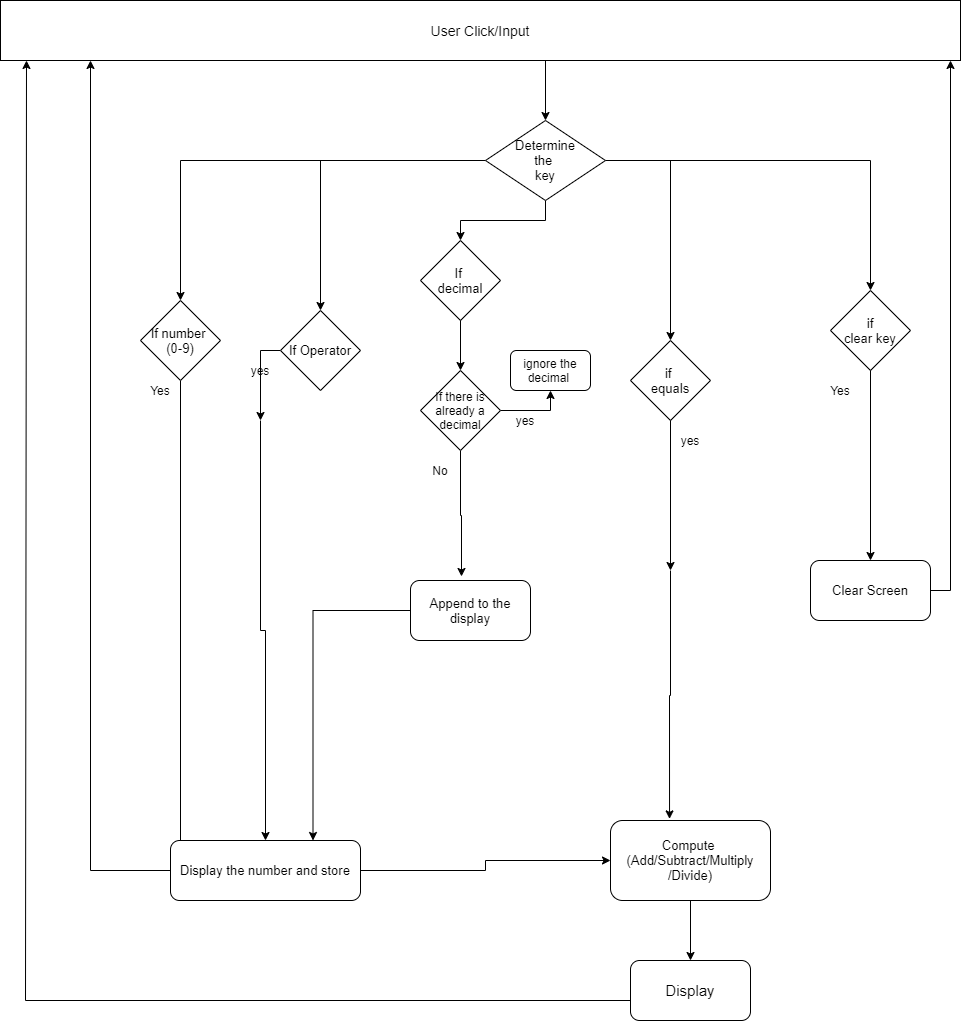

The diagram above was exported from draw.io. Its source (the exported page's mxGraphModel, read from the mxfile embedded in the PNG):
<mxGraphModel dx="2272" dy="745" grid="1" gridSize="10" guides="1" tooltips="1" connect="1" arrows="1" fold="1" page="1" pageScale="1" pageWidth="850" pageHeight="1100" math="0" shadow="0">
  <root>
    <mxCell id="0" />
    <mxCell id="1" parent="0" />
    <mxCell id="gABUIpy8W0M4vBwFqcU4-1" value="&lt;font style=&quot;font-size: 14px&quot;&gt;User Click/Input&lt;/font&gt;" style="rounded=0;whiteSpace=wrap;html=1;" vertex="1" parent="1">
      <mxGeometry x="-120" y="30" width="960" height="60" as="geometry" />
    </mxCell>
    <mxCell id="gABUIpy8W0M4vBwFqcU4-5" value="" style="edgeStyle=orthogonalEdgeStyle;rounded=0;orthogonalLoop=1;jettySize=auto;html=1;" edge="1" parent="1" source="gABUIpy8W0M4vBwFqcU4-3" target="gABUIpy8W0M4vBwFqcU4-4">
      <mxGeometry relative="1" as="geometry" />
    </mxCell>
    <mxCell id="gABUIpy8W0M4vBwFqcU4-7" value="" style="edgeStyle=orthogonalEdgeStyle;rounded=0;orthogonalLoop=1;jettySize=auto;html=1;" edge="1" parent="1" source="gABUIpy8W0M4vBwFqcU4-3" target="gABUIpy8W0M4vBwFqcU4-6">
      <mxGeometry relative="1" as="geometry" />
    </mxCell>
    <mxCell id="gABUIpy8W0M4vBwFqcU4-9" value="" style="edgeStyle=orthogonalEdgeStyle;rounded=0;orthogonalLoop=1;jettySize=auto;html=1;" edge="1" parent="1" source="gABUIpy8W0M4vBwFqcU4-3" target="gABUIpy8W0M4vBwFqcU4-8">
      <mxGeometry relative="1" as="geometry" />
    </mxCell>
    <mxCell id="gABUIpy8W0M4vBwFqcU4-45" style="edgeStyle=orthogonalEdgeStyle;rounded=0;orthogonalLoop=1;jettySize=auto;html=1;entryX=0.5;entryY=0;entryDx=0;entryDy=0;" edge="1" parent="1" source="gABUIpy8W0M4vBwFqcU4-3" target="gABUIpy8W0M4vBwFqcU4-11">
      <mxGeometry relative="1" as="geometry">
        <mxPoint x="760" y="340" as="targetPoint" />
        <Array as="points">
          <mxPoint x="750" y="190" />
        </Array>
      </mxGeometry>
    </mxCell>
    <mxCell id="gABUIpy8W0M4vBwFqcU4-64" style="edgeStyle=orthogonalEdgeStyle;rounded=0;orthogonalLoop=1;jettySize=auto;html=1;entryX=0.5;entryY=0;entryDx=0;entryDy=0;" edge="1" parent="1" source="gABUIpy8W0M4vBwFqcU4-3" target="gABUIpy8W0M4vBwFqcU4-10">
      <mxGeometry relative="1" as="geometry" />
    </mxCell>
    <mxCell id="gABUIpy8W0M4vBwFqcU4-3" value="&lt;font style=&quot;font-size: 13px&quot;&gt;Determine&lt;br&gt;the&amp;nbsp;&lt;br&gt;key&lt;/font&gt;" style="rhombus;whiteSpace=wrap;html=1;" vertex="1" parent="1">
      <mxGeometry x="365" y="150" width="120" height="80" as="geometry" />
    </mxCell>
    <mxCell id="gABUIpy8W0M4vBwFqcU4-38" style="edgeStyle=orthogonalEdgeStyle;rounded=0;orthogonalLoop=1;jettySize=auto;html=1;" edge="1" parent="1" source="gABUIpy8W0M4vBwFqcU4-4">
      <mxGeometry relative="1" as="geometry">
        <mxPoint x="60" y="884" as="targetPoint" />
      </mxGeometry>
    </mxCell>
    <mxCell id="gABUIpy8W0M4vBwFqcU4-4" value="&lt;font style=&quot;font-size: 13px&quot;&gt;If number &lt;br&gt;(0-9)&lt;/font&gt;" style="rhombus;whiteSpace=wrap;html=1;" vertex="1" parent="1">
      <mxGeometry x="20" y="330" width="80" height="80" as="geometry" />
    </mxCell>
    <mxCell id="gABUIpy8W0M4vBwFqcU4-59" style="edgeStyle=orthogonalEdgeStyle;rounded=0;orthogonalLoop=1;jettySize=auto;html=1;entryX=0.5;entryY=0;entryDx=0;entryDy=0;" edge="1" parent="1" source="gABUIpy8W0M4vBwFqcU4-6">
      <mxGeometry relative="1" as="geometry">
        <mxPoint x="140" y="450" as="targetPoint" />
      </mxGeometry>
    </mxCell>
    <mxCell id="gABUIpy8W0M4vBwFqcU4-6" value="&lt;font style=&quot;font-size: 13px&quot;&gt;If Operator&lt;/font&gt;" style="rhombus;whiteSpace=wrap;html=1;" vertex="1" parent="1">
      <mxGeometry x="160" y="340" width="80" height="80" as="geometry" />
    </mxCell>
    <mxCell id="gABUIpy8W0M4vBwFqcU4-31" style="edgeStyle=orthogonalEdgeStyle;rounded=0;orthogonalLoop=1;jettySize=auto;html=1;entryX=0.5;entryY=0;entryDx=0;entryDy=0;" edge="1" parent="1" source="gABUIpy8W0M4vBwFqcU4-8" target="gABUIpy8W0M4vBwFqcU4-28">
      <mxGeometry relative="1" as="geometry">
        <mxPoint x="341" y="392" as="targetPoint" />
      </mxGeometry>
    </mxCell>
    <mxCell id="gABUIpy8W0M4vBwFqcU4-8" value="&lt;font style=&quot;font-size: 13px&quot;&gt;If&amp;nbsp;&lt;br&gt;decimal&lt;/font&gt;" style="rhombus;whiteSpace=wrap;html=1;" vertex="1" parent="1">
      <mxGeometry x="300" y="270" width="80" height="80" as="geometry" />
    </mxCell>
    <mxCell id="gABUIpy8W0M4vBwFqcU4-36" style="edgeStyle=orthogonalEdgeStyle;rounded=0;orthogonalLoop=1;jettySize=auto;html=1;entryX=0.369;entryY=-0.02;entryDx=0;entryDy=0;entryPerimeter=0;" edge="1" parent="1" target="gABUIpy8W0M4vBwFqcU4-16">
      <mxGeometry relative="1" as="geometry">
        <mxPoint x="550" y="600" as="sourcePoint" />
        <mxPoint x="550" y="780" as="targetPoint" />
      </mxGeometry>
    </mxCell>
    <mxCell id="gABUIpy8W0M4vBwFqcU4-10" value="&lt;font style=&quot;font-size: 13px&quot;&gt;if&amp;nbsp;&lt;br&gt;equals&lt;/font&gt;" style="rhombus;whiteSpace=wrap;html=1;" vertex="1" parent="1">
      <mxGeometry x="510" y="370" width="80" height="80" as="geometry" />
    </mxCell>
    <mxCell id="gABUIpy8W0M4vBwFqcU4-21" style="edgeStyle=orthogonalEdgeStyle;rounded=0;orthogonalLoop=1;jettySize=auto;html=1;exitX=0.5;exitY=1;exitDx=0;exitDy=0;" edge="1" parent="1" source="gABUIpy8W0M4vBwFqcU4-11" target="gABUIpy8W0M4vBwFqcU4-18">
      <mxGeometry relative="1" as="geometry" />
    </mxCell>
    <mxCell id="gABUIpy8W0M4vBwFqcU4-11" value="&lt;font style=&quot;font-size: 13px&quot;&gt;if&lt;br&gt;clear key&lt;/font&gt;" style="rhombus;whiteSpace=wrap;html=1;" vertex="1" parent="1">
      <mxGeometry x="710" y="320" width="80" height="80" as="geometry" />
    </mxCell>
    <mxCell id="gABUIpy8W0M4vBwFqcU4-70" style="edgeStyle=orthogonalEdgeStyle;rounded=0;orthogonalLoop=1;jettySize=auto;html=1;entryX=0.5;entryY=0;entryDx=0;entryDy=0;" edge="1" parent="1" source="gABUIpy8W0M4vBwFqcU4-16" target="gABUIpy8W0M4vBwFqcU4-19">
      <mxGeometry relative="1" as="geometry" />
    </mxCell>
    <mxCell id="gABUIpy8W0M4vBwFqcU4-16" value="&lt;font style=&quot;font-size: 13px&quot;&gt;Compute&amp;nbsp;&lt;br&gt;(Add/Subtract/Multiply&lt;br&gt;/Divide)&lt;/font&gt;" style="rounded=1;whiteSpace=wrap;html=1;" vertex="1" parent="1">
      <mxGeometry x="490" y="850" width="160" height="80" as="geometry" />
    </mxCell>
    <mxCell id="gABUIpy8W0M4vBwFqcU4-54" style="edgeStyle=orthogonalEdgeStyle;rounded=0;orthogonalLoop=1;jettySize=auto;html=1;" edge="1" parent="1" source="gABUIpy8W0M4vBwFqcU4-18">
      <mxGeometry relative="1" as="geometry">
        <mxPoint x="830" y="90" as="targetPoint" />
      </mxGeometry>
    </mxCell>
    <mxCell id="gABUIpy8W0M4vBwFqcU4-18" value="&lt;font style=&quot;font-size: 13px&quot;&gt;Clear Screen&lt;/font&gt;" style="rounded=1;whiteSpace=wrap;html=1;" vertex="1" parent="1">
      <mxGeometry x="690" y="590" width="120" height="60" as="geometry" />
    </mxCell>
    <mxCell id="gABUIpy8W0M4vBwFqcU4-46" style="edgeStyle=orthogonalEdgeStyle;rounded=0;orthogonalLoop=1;jettySize=auto;html=1;" edge="1" parent="1" source="gABUIpy8W0M4vBwFqcU4-19">
      <mxGeometry relative="1" as="geometry">
        <mxPoint x="-94" y="90" as="targetPoint" />
        <Array as="points">
          <mxPoint x="-95" y="1030" />
        </Array>
      </mxGeometry>
    </mxCell>
    <mxCell id="gABUIpy8W0M4vBwFqcU4-19" value="&lt;font style=&quot;font-size: 15px&quot;&gt;Display&lt;/font&gt;" style="rounded=1;whiteSpace=wrap;html=1;" vertex="1" parent="1">
      <mxGeometry x="510" y="990" width="120" height="60" as="geometry" />
    </mxCell>
    <mxCell id="gABUIpy8W0M4vBwFqcU4-42" style="edgeStyle=orthogonalEdgeStyle;rounded=0;orthogonalLoop=1;jettySize=auto;html=1;entryX=0;entryY=0.5;entryDx=0;entryDy=0;" edge="1" parent="1" source="gABUIpy8W0M4vBwFqcU4-26" target="gABUIpy8W0M4vBwFqcU4-16">
      <mxGeometry relative="1" as="geometry" />
    </mxCell>
    <mxCell id="gABUIpy8W0M4vBwFqcU4-67" style="edgeStyle=orthogonalEdgeStyle;rounded=0;orthogonalLoop=1;jettySize=auto;html=1;" edge="1" parent="1" source="gABUIpy8W0M4vBwFqcU4-26">
      <mxGeometry relative="1" as="geometry">
        <mxPoint x="-30" y="90" as="targetPoint" />
      </mxGeometry>
    </mxCell>
    <mxCell id="gABUIpy8W0M4vBwFqcU4-26" value="&lt;font style=&quot;font-size: 13px&quot;&gt;Display the number and store&lt;/font&gt;" style="rounded=1;whiteSpace=wrap;html=1;" vertex="1" parent="1">
      <mxGeometry x="50" y="870" width="190" height="60" as="geometry" />
    </mxCell>
    <mxCell id="gABUIpy8W0M4vBwFqcU4-32" style="edgeStyle=orthogonalEdgeStyle;rounded=0;orthogonalLoop=1;jettySize=auto;html=1;entryX=0.5;entryY=1;entryDx=0;entryDy=0;" edge="1" parent="1" source="gABUIpy8W0M4vBwFqcU4-28" target="gABUIpy8W0M4vBwFqcU4-29">
      <mxGeometry relative="1" as="geometry" />
    </mxCell>
    <mxCell id="gABUIpy8W0M4vBwFqcU4-34" style="edgeStyle=orthogonalEdgeStyle;rounded=0;orthogonalLoop=1;jettySize=auto;html=1;entryX=0.425;entryY=-0.067;entryDx=0;entryDy=0;entryPerimeter=0;" edge="1" parent="1" source="gABUIpy8W0M4vBwFqcU4-28" target="gABUIpy8W0M4vBwFqcU4-33">
      <mxGeometry relative="1" as="geometry" />
    </mxCell>
    <mxCell id="gABUIpy8W0M4vBwFqcU4-28" value="If there is already a&lt;br&gt;decimal" style="rhombus;whiteSpace=wrap;html=1;" vertex="1" parent="1">
      <mxGeometry x="300" y="400" width="80" height="80" as="geometry" />
    </mxCell>
    <mxCell id="gABUIpy8W0M4vBwFqcU4-29" value="ignore the decimal&amp;nbsp;" style="rounded=1;whiteSpace=wrap;html=1;" vertex="1" parent="1">
      <mxGeometry x="390" y="380" width="80" height="40" as="geometry" />
    </mxCell>
    <mxCell id="gABUIpy8W0M4vBwFqcU4-37" style="edgeStyle=orthogonalEdgeStyle;rounded=0;orthogonalLoop=1;jettySize=auto;html=1;entryX=0.75;entryY=0;entryDx=0;entryDy=0;" edge="1" parent="1" source="gABUIpy8W0M4vBwFqcU4-33" target="gABUIpy8W0M4vBwFqcU4-26">
      <mxGeometry relative="1" as="geometry" />
    </mxCell>
    <mxCell id="gABUIpy8W0M4vBwFqcU4-33" value="&lt;font style=&quot;font-size: 13px&quot;&gt;Append to the display&lt;/font&gt;" style="rounded=1;whiteSpace=wrap;html=1;" vertex="1" parent="1">
      <mxGeometry x="290" y="610" width="120" height="60" as="geometry" />
    </mxCell>
    <mxCell id="gABUIpy8W0M4vBwFqcU4-48" value="yes" style="text;html=1;strokeColor=none;fillColor=none;align=center;verticalAlign=middle;whiteSpace=wrap;rounded=0;" vertex="1" parent="1">
      <mxGeometry x="385" y="440" width="40" height="20" as="geometry" />
    </mxCell>
    <mxCell id="gABUIpy8W0M4vBwFqcU4-49" value="No" style="text;html=1;strokeColor=none;fillColor=none;align=center;verticalAlign=middle;whiteSpace=wrap;rounded=0;" vertex="1" parent="1">
      <mxGeometry x="300" y="490" width="40" height="20" as="geometry" />
    </mxCell>
    <mxCell id="gABUIpy8W0M4vBwFqcU4-50" value="yes" style="text;html=1;strokeColor=none;fillColor=none;align=center;verticalAlign=middle;whiteSpace=wrap;rounded=0;" vertex="1" parent="1">
      <mxGeometry x="120" y="390" width="40" height="20" as="geometry" />
    </mxCell>
    <mxCell id="gABUIpy8W0M4vBwFqcU4-51" value="yes" style="text;html=1;strokeColor=none;fillColor=none;align=center;verticalAlign=middle;whiteSpace=wrap;rounded=0;" vertex="1" parent="1">
      <mxGeometry x="550" y="460" width="40" height="20" as="geometry" />
    </mxCell>
    <mxCell id="gABUIpy8W0M4vBwFqcU4-52" value="Yes" style="text;html=1;strokeColor=none;fillColor=none;align=center;verticalAlign=middle;whiteSpace=wrap;rounded=0;" vertex="1" parent="1">
      <mxGeometry x="700" y="410" width="40" height="20" as="geometry" />
    </mxCell>
    <mxCell id="gABUIpy8W0M4vBwFqcU4-53" value="Yes" style="text;html=1;strokeColor=none;fillColor=none;align=center;verticalAlign=middle;whiteSpace=wrap;rounded=0;" vertex="1" parent="1">
      <mxGeometry x="20" y="410" width="40" height="20" as="geometry" />
    </mxCell>
    <mxCell id="gABUIpy8W0M4vBwFqcU4-56" style="edgeStyle=orthogonalEdgeStyle;rounded=0;orthogonalLoop=1;jettySize=auto;html=1;" edge="1" parent="1" source="gABUIpy8W0M4vBwFqcU4-10">
      <mxGeometry relative="1" as="geometry">
        <mxPoint x="550" y="450" as="sourcePoint" />
        <mxPoint x="550" y="600" as="targetPoint" />
      </mxGeometry>
    </mxCell>
    <mxCell id="gABUIpy8W0M4vBwFqcU4-60" style="edgeStyle=orthogonalEdgeStyle;rounded=0;orthogonalLoop=1;jettySize=auto;html=1;entryX=0.5;entryY=0;entryDx=0;entryDy=0;" edge="1" parent="1" target="gABUIpy8W0M4vBwFqcU4-26">
      <mxGeometry relative="1" as="geometry">
        <mxPoint x="140" y="450" as="sourcePoint" />
      </mxGeometry>
    </mxCell>
    <mxCell id="gABUIpy8W0M4vBwFqcU4-71" value="" style="endArrow=classic;html=1;entryX=0.5;entryY=0;entryDx=0;entryDy=0;" edge="1" parent="1" target="gABUIpy8W0M4vBwFqcU4-3">
      <mxGeometry width="50" height="50" relative="1" as="geometry">
        <mxPoint x="425" y="90" as="sourcePoint" />
        <mxPoint x="500" y="160" as="targetPoint" />
      </mxGeometry>
    </mxCell>
  </root>
</mxGraphModel>